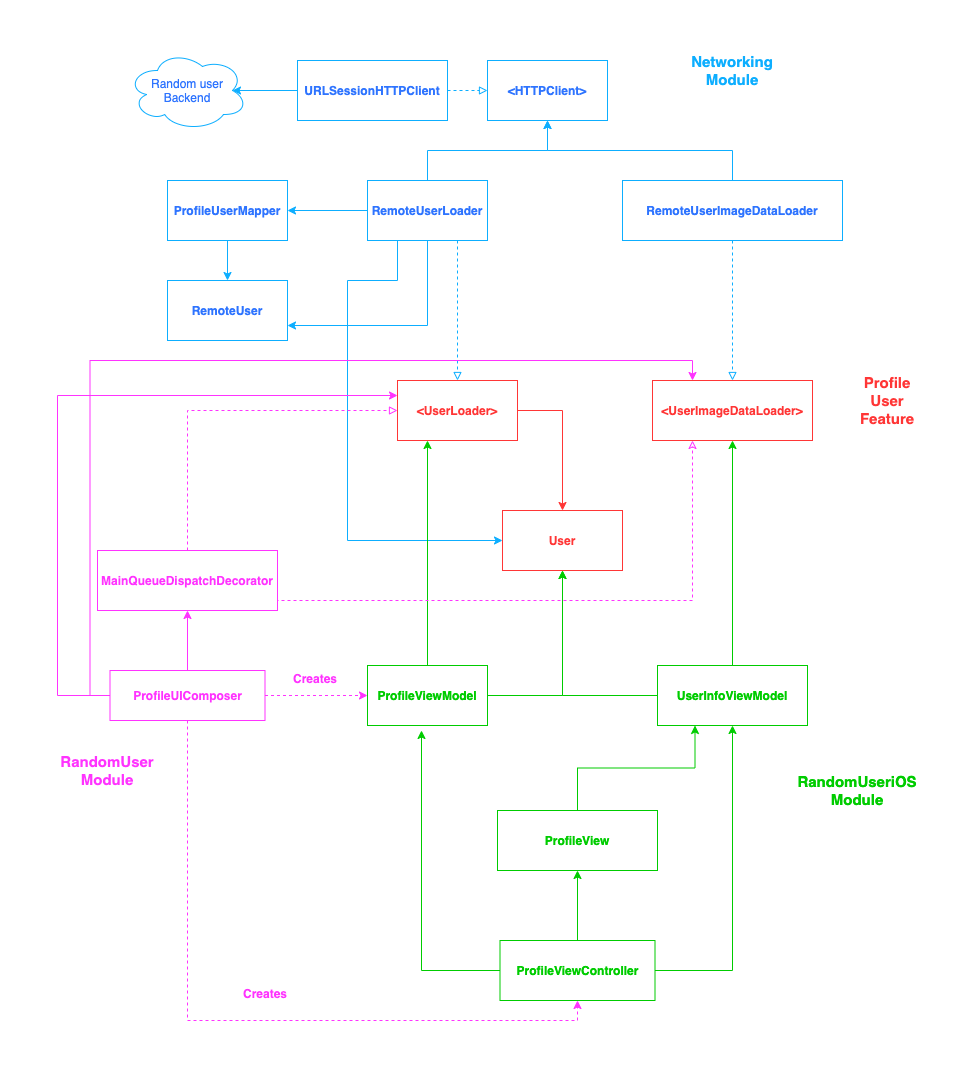

The diagram above was exported from draw.io. Its source (the exported page's mxGraphModel, read from the mxfile embedded in the PNG):
<mxGraphModel dx="1773" dy="591" grid="1" gridSize="10" guides="1" tooltips="1" connect="1" arrows="1" fold="1" page="1" pageScale="1" pageWidth="827" pageHeight="1169" math="0" shadow="0">
  <root>
    <mxCell id="0" />
    <mxCell id="1" parent="0" />
    <mxCell id="zmHm4reXT6180hKe2oWj-1" value="User" style="rounded=0;whiteSpace=wrap;html=1;fontStyle=1;fontColor=#FF3636;strokeColor=#FF3636;" vertex="1" parent="1">
      <mxGeometry x="335" y="500" width="120" height="60" as="geometry" />
    </mxCell>
    <mxCell id="zmHm4reXT6180hKe2oWj-21" style="edgeStyle=orthogonalEdgeStyle;rounded=0;orthogonalLoop=1;jettySize=auto;html=1;exitX=0.5;exitY=1;exitDx=0;exitDy=0;entryX=0.5;entryY=0;entryDx=0;entryDy=0;fontColor=#FF3636;endArrow=classic;endFill=1;strokeColor=#0DAEFF;" edge="1" parent="1" source="zmHm4reXT6180hKe2oWj-2" target="zmHm4reXT6180hKe2oWj-20">
      <mxGeometry relative="1" as="geometry" />
    </mxCell>
    <mxCell id="zmHm4reXT6180hKe2oWj-2" value="ProfileUserMapper" style="rounded=0;whiteSpace=wrap;html=1;fontColor=#2E74FF;fontStyle=1;strokeColor=#0DAEFF;" vertex="1" parent="1">
      <mxGeometry y="170" width="120" height="60" as="geometry" />
    </mxCell>
    <mxCell id="zmHm4reXT6180hKe2oWj-17" style="edgeStyle=orthogonalEdgeStyle;rounded=0;orthogonalLoop=1;jettySize=auto;html=1;entryX=0.5;entryY=1;entryDx=0;entryDy=0;fontColor=#FF3636;endArrow=classic;endFill=1;strokeColor=#0DAEFF;" edge="1" parent="1" source="zmHm4reXT6180hKe2oWj-3" target="zmHm4reXT6180hKe2oWj-7">
      <mxGeometry relative="1" as="geometry" />
    </mxCell>
    <mxCell id="zmHm4reXT6180hKe2oWj-19" style="edgeStyle=orthogonalEdgeStyle;rounded=0;orthogonalLoop=1;jettySize=auto;html=1;entryX=1;entryY=0.5;entryDx=0;entryDy=0;fontColor=#FF3636;endArrow=classic;endFill=1;strokeColor=#0DAEFF;" edge="1" parent="1" source="zmHm4reXT6180hKe2oWj-3" target="zmHm4reXT6180hKe2oWj-2">
      <mxGeometry relative="1" as="geometry" />
    </mxCell>
    <mxCell id="zmHm4reXT6180hKe2oWj-23" style="edgeStyle=orthogonalEdgeStyle;rounded=0;orthogonalLoop=1;jettySize=auto;html=1;entryX=1;entryY=0.75;entryDx=0;entryDy=0;fontColor=#FF3636;endArrow=classic;endFill=1;strokeColor=#0DAEFF;" edge="1" parent="1" source="zmHm4reXT6180hKe2oWj-3" target="zmHm4reXT6180hKe2oWj-20">
      <mxGeometry relative="1" as="geometry">
        <Array as="points">
          <mxPoint x="260" y="315" />
        </Array>
      </mxGeometry>
    </mxCell>
    <mxCell id="zmHm4reXT6180hKe2oWj-26" style="edgeStyle=orthogonalEdgeStyle;rounded=0;orthogonalLoop=1;jettySize=auto;html=1;exitX=0.75;exitY=1;exitDx=0;exitDy=0;entryX=0.5;entryY=0;entryDx=0;entryDy=0;dashed=1;fontColor=#FF3636;endArrow=block;endFill=0;strokeColor=#0DAEFF;" edge="1" parent="1" source="zmHm4reXT6180hKe2oWj-3" target="zmHm4reXT6180hKe2oWj-6">
      <mxGeometry relative="1" as="geometry" />
    </mxCell>
    <mxCell id="zmHm4reXT6180hKe2oWj-34" style="edgeStyle=orthogonalEdgeStyle;rounded=0;orthogonalLoop=1;jettySize=auto;html=1;exitX=0.25;exitY=1;exitDx=0;exitDy=0;entryX=0;entryY=0.5;entryDx=0;entryDy=0;fontColor=#00CC00;endArrow=classic;endFill=1;strokeColor=#0DAEFF;" edge="1" parent="1" source="zmHm4reXT6180hKe2oWj-3" target="zmHm4reXT6180hKe2oWj-1">
      <mxGeometry relative="1" as="geometry">
        <Array as="points">
          <mxPoint x="230" y="270" />
          <mxPoint x="180" y="270" />
          <mxPoint x="180" y="530" />
        </Array>
      </mxGeometry>
    </mxCell>
    <mxCell id="zmHm4reXT6180hKe2oWj-3" value="RemoteUserLoader" style="rounded=0;whiteSpace=wrap;html=1;fontColor=#2E74FF;fontStyle=1;strokeColor=#0DAEFF;" vertex="1" parent="1">
      <mxGeometry x="200" y="170" width="120" height="60" as="geometry" />
    </mxCell>
    <mxCell id="zmHm4reXT6180hKe2oWj-4" value="&amp;lt;UserImageDataLoader&amp;gt;" style="rounded=0;whiteSpace=wrap;html=1;fontStyle=1;fontColor=#FF3636;strokeColor=#FF3636;" vertex="1" parent="1">
      <mxGeometry x="485" y="370" width="160" height="60" as="geometry" />
    </mxCell>
    <mxCell id="zmHm4reXT6180hKe2oWj-18" style="edgeStyle=orthogonalEdgeStyle;rounded=0;orthogonalLoop=1;jettySize=auto;html=1;exitX=0.5;exitY=0;exitDx=0;exitDy=0;entryX=0.5;entryY=1;entryDx=0;entryDy=0;fontColor=#FF3636;endArrow=classic;endFill=1;strokeColor=#0DAEFF;" edge="1" parent="1" source="zmHm4reXT6180hKe2oWj-5" target="zmHm4reXT6180hKe2oWj-7">
      <mxGeometry relative="1" as="geometry" />
    </mxCell>
    <mxCell id="zmHm4reXT6180hKe2oWj-27" style="edgeStyle=orthogonalEdgeStyle;rounded=0;orthogonalLoop=1;jettySize=auto;html=1;exitX=0.5;exitY=1;exitDx=0;exitDy=0;entryX=0.5;entryY=0;entryDx=0;entryDy=0;dashed=1;fontColor=#FF3636;endArrow=block;endFill=0;strokeColor=#0DAEFF;" edge="1" parent="1" source="zmHm4reXT6180hKe2oWj-5" target="zmHm4reXT6180hKe2oWj-4">
      <mxGeometry relative="1" as="geometry" />
    </mxCell>
    <mxCell id="zmHm4reXT6180hKe2oWj-5" value="RemoteUserImageDataLoader" style="rounded=0;whiteSpace=wrap;html=1;fontColor=#2E74FF;fontStyle=1;strokeColor=#0DAEFF;" vertex="1" parent="1">
      <mxGeometry x="455" y="170" width="220" height="60" as="geometry" />
    </mxCell>
    <mxCell id="zmHm4reXT6180hKe2oWj-64" style="edgeStyle=orthogonalEdgeStyle;rounded=0;orthogonalLoop=1;jettySize=auto;html=1;exitX=1;exitY=0.5;exitDx=0;exitDy=0;entryX=0.5;entryY=0;entryDx=0;entryDy=0;fontSize=15;endArrow=classic;endFill=1;fontColor=#FF3636;strokeColor=#FF3636;" edge="1" parent="1" source="zmHm4reXT6180hKe2oWj-6" target="zmHm4reXT6180hKe2oWj-1">
      <mxGeometry relative="1" as="geometry" />
    </mxCell>
    <mxCell id="zmHm4reXT6180hKe2oWj-6" value="&amp;lt;UserLoader&amp;gt;" style="rounded=0;whiteSpace=wrap;html=1;fontStyle=1;fontColor=#FF3636;strokeColor=#FF3636;" vertex="1" parent="1">
      <mxGeometry x="230" y="370" width="120" height="60" as="geometry" />
    </mxCell>
    <mxCell id="zmHm4reXT6180hKe2oWj-7" value="&amp;lt;HTTPClient&amp;gt;" style="rounded=0;whiteSpace=wrap;html=1;fontColor=#2E74FF;fontStyle=1;strokeColor=#0DAEFF;" vertex="1" parent="1">
      <mxGeometry x="320" y="50" width="120" height="60" as="geometry" />
    </mxCell>
    <mxCell id="zmHm4reXT6180hKe2oWj-10" style="edgeStyle=orthogonalEdgeStyle;rounded=0;orthogonalLoop=1;jettySize=auto;html=1;exitX=1;exitY=0.5;exitDx=0;exitDy=0;entryX=0;entryY=0.5;entryDx=0;entryDy=0;fontColor=#2E74FF;endArrow=block;endFill=0;strokeColor=#0DAEFF;dashed=1;" edge="1" parent="1" source="zmHm4reXT6180hKe2oWj-8" target="zmHm4reXT6180hKe2oWj-7">
      <mxGeometry relative="1" as="geometry" />
    </mxCell>
    <mxCell id="zmHm4reXT6180hKe2oWj-13" style="edgeStyle=orthogonalEdgeStyle;rounded=0;orthogonalLoop=1;jettySize=auto;html=1;exitX=0;exitY=0.5;exitDx=0;exitDy=0;fontColor=#2E74FF;endArrow=classic;endFill=1;strokeColor=#0DAEFF;entryX=0.875;entryY=0.5;entryDx=0;entryDy=0;entryPerimeter=0;" edge="1" parent="1" source="zmHm4reXT6180hKe2oWj-8" target="zmHm4reXT6180hKe2oWj-11">
      <mxGeometry relative="1" as="geometry" />
    </mxCell>
    <mxCell id="zmHm4reXT6180hKe2oWj-8" value="URLSessionHTTPClient" style="rounded=0;whiteSpace=wrap;html=1;fontColor=#2E74FF;fontStyle=1;strokeColor=#0DAEFF;" vertex="1" parent="1">
      <mxGeometry x="130" y="50" width="150" height="60" as="geometry" />
    </mxCell>
    <mxCell id="zmHm4reXT6180hKe2oWj-11" value="Random user Backend" style="ellipse;shape=cloud;whiteSpace=wrap;html=1;fontColor=#2E74FF;strokeColor=#0DAEFF;" vertex="1" parent="1">
      <mxGeometry x="-40" y="40" width="120" height="80" as="geometry" />
    </mxCell>
    <mxCell id="zmHm4reXT6180hKe2oWj-20" value="RemoteUser" style="rounded=0;whiteSpace=wrap;html=1;fontColor=#2E74FF;fontStyle=1;strokeColor=#0DAEFF;" vertex="1" parent="1">
      <mxGeometry y="270" width="120" height="60" as="geometry" />
    </mxCell>
    <mxCell id="zmHm4reXT6180hKe2oWj-38" style="edgeStyle=orthogonalEdgeStyle;rounded=0;orthogonalLoop=1;jettySize=auto;html=1;exitX=0;exitY=0.5;exitDx=0;exitDy=0;entryX=0.5;entryY=1;entryDx=0;entryDy=0;fontColor=#00CC00;endArrow=classic;endFill=1;strokeColor=#00CC00;" edge="1" parent="1" source="zmHm4reXT6180hKe2oWj-31" target="zmHm4reXT6180hKe2oWj-1">
      <mxGeometry relative="1" as="geometry" />
    </mxCell>
    <mxCell id="zmHm4reXT6180hKe2oWj-39" style="edgeStyle=orthogonalEdgeStyle;rounded=0;orthogonalLoop=1;jettySize=auto;html=1;exitX=0.5;exitY=0;exitDx=0;exitDy=0;entryX=0.5;entryY=1;entryDx=0;entryDy=0;fontColor=#00CC00;endArrow=classic;endFill=1;strokeColor=#00CC00;" edge="1" parent="1" source="zmHm4reXT6180hKe2oWj-31" target="zmHm4reXT6180hKe2oWj-4">
      <mxGeometry relative="1" as="geometry" />
    </mxCell>
    <mxCell id="zmHm4reXT6180hKe2oWj-31" value="UserInfoViewModel" style="rounded=0;whiteSpace=wrap;html=1;strokeColor=#00CC00;fontColor=#00CC00;fontStyle=1" vertex="1" parent="1">
      <mxGeometry x="490" y="655" width="150" height="60" as="geometry" />
    </mxCell>
    <mxCell id="zmHm4reXT6180hKe2oWj-35" style="edgeStyle=orthogonalEdgeStyle;rounded=0;orthogonalLoop=1;jettySize=auto;html=1;entryX=0.25;entryY=1;entryDx=0;entryDy=0;fontColor=#00CC00;endArrow=classic;endFill=1;strokeColor=#00CC00;" edge="1" parent="1" source="zmHm4reXT6180hKe2oWj-32" target="zmHm4reXT6180hKe2oWj-6">
      <mxGeometry relative="1" as="geometry" />
    </mxCell>
    <mxCell id="zmHm4reXT6180hKe2oWj-37" style="edgeStyle=orthogonalEdgeStyle;rounded=0;orthogonalLoop=1;jettySize=auto;html=1;exitX=1;exitY=0.5;exitDx=0;exitDy=0;entryX=0.5;entryY=1;entryDx=0;entryDy=0;fontColor=#00CC00;endArrow=classic;endFill=1;strokeColor=#00CC00;" edge="1" parent="1" source="zmHm4reXT6180hKe2oWj-32" target="zmHm4reXT6180hKe2oWj-1">
      <mxGeometry relative="1" as="geometry" />
    </mxCell>
    <mxCell id="zmHm4reXT6180hKe2oWj-32" value="ProfileViewModel" style="rounded=0;whiteSpace=wrap;html=1;strokeColor=#00CC00;fontColor=#00CC00;fontStyle=1" vertex="1" parent="1">
      <mxGeometry x="200" y="655" width="120" height="60" as="geometry" />
    </mxCell>
    <mxCell id="zmHm4reXT6180hKe2oWj-41" style="edgeStyle=orthogonalEdgeStyle;rounded=0;orthogonalLoop=1;jettySize=auto;html=1;entryX=0.45;entryY=1.083;entryDx=0;entryDy=0;entryPerimeter=0;fontColor=#00CC00;endArrow=classic;endFill=1;strokeColor=#00CC00;" edge="1" parent="1" source="zmHm4reXT6180hKe2oWj-40" target="zmHm4reXT6180hKe2oWj-32">
      <mxGeometry relative="1" as="geometry" />
    </mxCell>
    <mxCell id="zmHm4reXT6180hKe2oWj-42" style="edgeStyle=orthogonalEdgeStyle;rounded=0;orthogonalLoop=1;jettySize=auto;html=1;exitX=1;exitY=0.5;exitDx=0;exitDy=0;entryX=0.5;entryY=1;entryDx=0;entryDy=0;fontColor=#00CC00;endArrow=classic;endFill=1;strokeColor=#00CC00;" edge="1" parent="1" source="zmHm4reXT6180hKe2oWj-40" target="zmHm4reXT6180hKe2oWj-31">
      <mxGeometry relative="1" as="geometry" />
    </mxCell>
    <mxCell id="zmHm4reXT6180hKe2oWj-44" style="edgeStyle=orthogonalEdgeStyle;rounded=0;orthogonalLoop=1;jettySize=auto;html=1;entryX=0.5;entryY=1;entryDx=0;entryDy=0;fontColor=#00CC00;endArrow=classic;endFill=1;strokeColor=#00CC00;" edge="1" parent="1" source="zmHm4reXT6180hKe2oWj-40" target="zmHm4reXT6180hKe2oWj-43">
      <mxGeometry relative="1" as="geometry" />
    </mxCell>
    <mxCell id="zmHm4reXT6180hKe2oWj-40" value="ProfileViewController" style="rounded=0;whiteSpace=wrap;html=1;strokeColor=#00CC00;fontColor=#00CC00;fontStyle=1" vertex="1" parent="1">
      <mxGeometry x="332.5" y="930" width="155" height="60" as="geometry" />
    </mxCell>
    <mxCell id="zmHm4reXT6180hKe2oWj-45" style="edgeStyle=orthogonalEdgeStyle;rounded=0;orthogonalLoop=1;jettySize=auto;html=1;entryX=0.25;entryY=1;entryDx=0;entryDy=0;fontColor=#00CC00;endArrow=classic;endFill=1;strokeColor=#00CC00;" edge="1" parent="1" source="zmHm4reXT6180hKe2oWj-43" target="zmHm4reXT6180hKe2oWj-31">
      <mxGeometry relative="1" as="geometry" />
    </mxCell>
    <mxCell id="zmHm4reXT6180hKe2oWj-43" value="ProfileView" style="rounded=0;whiteSpace=wrap;html=1;strokeColor=#00CC00;fontColor=#00CC00;fontStyle=1" vertex="1" parent="1">
      <mxGeometry x="330" y="800" width="160" height="60" as="geometry" />
    </mxCell>
    <mxCell id="zmHm4reXT6180hKe2oWj-48" style="edgeStyle=orthogonalEdgeStyle;rounded=0;orthogonalLoop=1;jettySize=auto;html=1;exitX=1;exitY=0.5;exitDx=0;exitDy=0;entryX=0;entryY=0.5;entryDx=0;entryDy=0;fontColor=#00CC00;endArrow=classic;endFill=1;dashed=1;strokeColor=#FF33FF;" edge="1" parent="1" source="zmHm4reXT6180hKe2oWj-47" target="zmHm4reXT6180hKe2oWj-32">
      <mxGeometry relative="1" as="geometry" />
    </mxCell>
    <mxCell id="zmHm4reXT6180hKe2oWj-50" style="edgeStyle=orthogonalEdgeStyle;rounded=0;orthogonalLoop=1;jettySize=auto;html=1;exitX=0.5;exitY=1;exitDx=0;exitDy=0;entryX=0.5;entryY=1;entryDx=0;entryDy=0;dashed=1;fontColor=#00CC00;endArrow=classic;endFill=1;strokeColor=#FF33FF;" edge="1" parent="1" source="zmHm4reXT6180hKe2oWj-47" target="zmHm4reXT6180hKe2oWj-40">
      <mxGeometry relative="1" as="geometry" />
    </mxCell>
    <mxCell id="zmHm4reXT6180hKe2oWj-53" style="edgeStyle=orthogonalEdgeStyle;rounded=0;orthogonalLoop=1;jettySize=auto;html=1;entryX=0.5;entryY=1;entryDx=0;entryDy=0;fontColor=#00CC00;endArrow=classic;endFill=1;strokeColor=#FF33FF;" edge="1" parent="1" source="zmHm4reXT6180hKe2oWj-47" target="zmHm4reXT6180hKe2oWj-52">
      <mxGeometry relative="1" as="geometry" />
    </mxCell>
    <mxCell id="zmHm4reXT6180hKe2oWj-56" style="edgeStyle=orthogonalEdgeStyle;rounded=0;orthogonalLoop=1;jettySize=auto;html=1;exitX=0;exitY=0.5;exitDx=0;exitDy=0;entryX=0;entryY=0.25;entryDx=0;entryDy=0;fontColor=#00CC00;endArrow=classic;endFill=1;strokeColor=#FF33FF;" edge="1" parent="1" source="zmHm4reXT6180hKe2oWj-47" target="zmHm4reXT6180hKe2oWj-6">
      <mxGeometry relative="1" as="geometry">
        <Array as="points">
          <mxPoint x="-110" y="685" />
          <mxPoint x="-110" y="385" />
        </Array>
      </mxGeometry>
    </mxCell>
    <mxCell id="zmHm4reXT6180hKe2oWj-58" style="edgeStyle=orthogonalEdgeStyle;rounded=0;orthogonalLoop=1;jettySize=auto;html=1;exitX=0;exitY=0.5;exitDx=0;exitDy=0;entryX=0.25;entryY=0;entryDx=0;entryDy=0;fontColor=#00CC00;endArrow=classic;endFill=1;strokeColor=#FF33FF;" edge="1" parent="1" source="zmHm4reXT6180hKe2oWj-47" target="zmHm4reXT6180hKe2oWj-4">
      <mxGeometry relative="1" as="geometry" />
    </mxCell>
    <mxCell id="zmHm4reXT6180hKe2oWj-47" value="ProfileUIComposer" style="rounded=0;whiteSpace=wrap;html=1;fontStyle=1;fontColor=#FF33FF;strokeColor=#FF33FF;" vertex="1" parent="1">
      <mxGeometry x="-57.5" y="660" width="155" height="50" as="geometry" />
    </mxCell>
    <mxCell id="zmHm4reXT6180hKe2oWj-49" value="Creates" style="text;strokeColor=none;fillColor=none;align=left;verticalAlign=top;spacingLeft=4;spacingRight=4;overflow=hidden;rotatable=0;points=[[0,0.5],[1,0.5]];portConstraint=eastwest;fontColor=#FF33FF;fontStyle=1" vertex="1" parent="1">
      <mxGeometry x="120" y="655" width="60" height="26" as="geometry" />
    </mxCell>
    <mxCell id="zmHm4reXT6180hKe2oWj-51" value="Creates" style="text;strokeColor=none;fillColor=none;align=left;verticalAlign=top;spacingLeft=4;spacingRight=4;overflow=hidden;rotatable=0;points=[[0,0.5],[1,0.5]];portConstraint=eastwest;fontColor=#FF33FF;fontStyle=1" vertex="1" parent="1">
      <mxGeometry x="70" y="970" width="60" height="26" as="geometry" />
    </mxCell>
    <mxCell id="zmHm4reXT6180hKe2oWj-54" style="edgeStyle=orthogonalEdgeStyle;rounded=0;orthogonalLoop=1;jettySize=auto;html=1;exitX=0.5;exitY=0;exitDx=0;exitDy=0;entryX=0;entryY=0.5;entryDx=0;entryDy=0;fontColor=#00CC00;endArrow=block;endFill=0;dashed=1;strokeColor=#FF33FF;" edge="1" parent="1" source="zmHm4reXT6180hKe2oWj-52" target="zmHm4reXT6180hKe2oWj-6">
      <mxGeometry relative="1" as="geometry" />
    </mxCell>
    <mxCell id="zmHm4reXT6180hKe2oWj-55" style="edgeStyle=orthogonalEdgeStyle;rounded=0;orthogonalLoop=1;jettySize=auto;html=1;exitX=1;exitY=0.5;exitDx=0;exitDy=0;entryX=0.25;entryY=1;entryDx=0;entryDy=0;dashed=1;fontColor=#00CC00;endArrow=classic;endFill=0;strokeColor=#FF33FF;" edge="1" parent="1" source="zmHm4reXT6180hKe2oWj-52" target="zmHm4reXT6180hKe2oWj-4">
      <mxGeometry relative="1" as="geometry">
        <Array as="points">
          <mxPoint x="110" y="590" />
          <mxPoint x="525" y="590" />
        </Array>
      </mxGeometry>
    </mxCell>
    <mxCell id="zmHm4reXT6180hKe2oWj-52" value="MainQueueDispatchDecorator" style="rounded=0;whiteSpace=wrap;html=1;fontStyle=1;fontColor=#FF33FF;strokeColor=#FF33FF;" vertex="1" parent="1">
      <mxGeometry x="-70" y="540" width="180" height="60" as="geometry" />
    </mxCell>
    <mxCell id="zmHm4reXT6180hKe2oWj-59" value="Networking Module" style="text;html=1;strokeColor=none;fillColor=none;align=center;verticalAlign=middle;whiteSpace=wrap;rounded=0;fontColor=#0DAEFF;fontStyle=1;fontSize=15;" vertex="1" parent="1">
      <mxGeometry x="545" y="50" width="40" height="20" as="geometry" />
    </mxCell>
    <mxCell id="zmHm4reXT6180hKe2oWj-60" value="Profile User Feature" style="text;html=1;strokeColor=none;fillColor=none;align=center;verticalAlign=middle;whiteSpace=wrap;rounded=0;fontStyle=1;fontSize=15;fontColor=#FF3636;" vertex="1" parent="1">
      <mxGeometry x="700" y="380" width="40" height="20" as="geometry" />
    </mxCell>
    <mxCell id="zmHm4reXT6180hKe2oWj-61" value="RandomUseriOS Module" style="text;html=1;strokeColor=none;fillColor=none;align=center;verticalAlign=middle;whiteSpace=wrap;rounded=0;fontStyle=1;fontSize=15;fontColor=#00CC00;" vertex="1" parent="1">
      <mxGeometry x="670" y="770" width="40" height="20" as="geometry" />
    </mxCell>
    <mxCell id="zmHm4reXT6180hKe2oWj-62" value="RandomUser Module" style="text;html=1;strokeColor=none;fillColor=none;align=center;verticalAlign=middle;whiteSpace=wrap;rounded=0;fontStyle=1;fontSize=15;fontColor=#FF33FF;" vertex="1" parent="1">
      <mxGeometry x="-80" y="750" width="40" height="20" as="geometry" />
    </mxCell>
  </root>
</mxGraphModel>